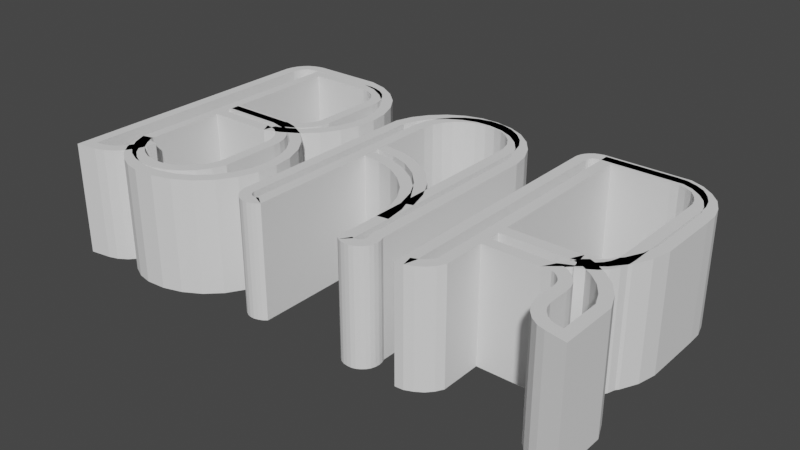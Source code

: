 # Source: bar_solid.blend  (saved by Blender 3.0.42; exported with 4.5.12 LTS)
import bpy
from mathutils import Matrix  # noqa: F401  (used for matrix-valued properties, if any)

bpy.ops.wm.read_factory_settings(use_empty=True)
scene = bpy.context.scene
scene.name = 'Scene'

# ---- collections
col_collection = bpy.data.collections.new('Collection'); scene.collection.children.link(col_collection)

# ---- world
world_world = bpy.data.worlds.new('World'); scene.world = world_world
world_world.use_nodes = True; world_world.node_tree.nodes.clear()
_N = world_world.node_tree.nodes; _L = world_world.node_tree.links
n0 = _N.new('ShaderNodeOutputWorld'); n0.name = 'World Output'; n0.location = (300, 300)
n1 = _N.new('ShaderNodeBackground'); n1.name = 'Background'; n1.location = (10, 300)
n1.inputs[0].default_value = (0.05088, 0.05088, 0.05088, 1.0)
_L.new(n1.outputs[0], n0.inputs[0])
n0.is_active_output = True
world_world.color = (0.05088, 0.05088, 0.05088)
world_world.use_sun_shadow = False
world_world.sun_shadow_jitter_overblur = 0.0

# ---- meshes
me_lantern_ring_assembly_bar_38_extrude_000 = bpy.data.meshes.new('Lantern_Ring_Assembly-bar_38_extrude_000')
me_lantern_ring_assembly_bar_38_extrude_000.from_pydata([(-6.628, -19.6, 5.0), (-7.68, -19.6, 5.0), (-6.628, -19.6, 7.0), (-7.68, -19.6, 7.0), (-6.516, -19.6, 5.0), (-6.516, -19.6, 7.0), (-6.408, -19.57, 5.0), (-6.408, -19.57, 7.0), (-6.309, -19.52, 5.0), (-6.309, -19.52, 7.0), (-6.222, -19.45, 5.0), (-6.222, -19.45, 7.0), (-6.154, -19.36, 5.0), (-6.154, -19.36, 7.0), (-6.106, -19.26, 5.0), (-6.106, -19.26, 7.0), (-6.081, -19.15, 5.0), (-6.081, -19.15, 7.0), (-6.081, -19.04, 5.0), (-6.081, -19.04, 7.0), (-6.081, -18.04, 5.0), (-6.081, -18.04, 7.0), (-6.089, -17.93, 5.0), (-6.089, -17.93, 7.0), (-6.12, -17.83, 5.0), (-6.12, -17.83, 7.0), (-6.174, -17.74, 5.0), (-6.174, -17.74, 7.0), (-6.246, -17.66, 5.0), (-6.246, -17.66, 7.0), (-6.335, -17.6, 5.0), (-6.335, -17.6, 7.0), (-6.434, -17.56, 5.0), (-6.434, -17.56, 7.0), (-6.539, -17.54, 5.0), (-6.539, -17.54, 7.0), (-7.68, -17.54, 5.0), (-7.68, -17.54, 7.0), (-7.68, -21.5, 5.0), (-7.68, -21.5, 7.0), (-7.602, -21.68, 5.0), (-7.602, -21.68, 7.0), (-7.485, -21.83, 5.0), (-7.485, -21.83, 7.0), (-7.334, -21.95, 5.0), (-7.334, -21.95, 7.0), (-7.16, -22.03, 5.0), (-7.16, -22.03, 7.0), (-6.972, -22.07, 5.0), (-6.972, -22.07, 7.0), (-6.78, -22.06, 5.0), (-6.78, -22.06, 7.0), (-6.595, -22.01, 5.0), (-6.595, -22.01, 7.0), (-6.428, -21.91, 5.0), (-6.428, -21.91, 7.0), (-6.289, -21.78, 5.0), (-6.289, -21.78, 7.0), (-6.184, -21.62, 5.0), (-6.184, -21.62, 7.0), (-6.121, -21.44, 5.0), (-6.121, -21.44, 7.0), (-6.121, -20.44, 5.0), (-6.121, -20.44, 7.0), (-6.132, -20.33, 5.0), (-6.132, -20.33, 7.0), (-6.168, -20.22, 5.0), (-6.168, -20.22, 7.0), (-6.227, -20.12, 5.0), (-6.227, -20.12, 7.0), (-6.305, -20.03, 5.0), (-6.305, -20.03, 7.0), (-6.4, -19.96, 5.0), (-6.4, -19.96, 7.0), (-6.507, -19.92, 5.0), (-6.507, -19.92, 7.0), (-6.622, -19.9, 5.0), (-6.622, -19.9, 7.0), (-6.336, -19.8, 5.0), (-6.336, -19.8, 7.0), (-6.079, -19.65, 5.0), (-6.079, -19.65, 7.0), (-5.865, -19.44, 5.0), (-5.865, -19.44, 7.0), (-5.706, -19.18, 5.0), (-5.706, -19.18, 7.0), (-5.61, -18.89, 5.0), (-5.61, -18.89, 7.0), (-5.582, -18.59, 5.0), (-5.582, -18.59, 7.0), (-5.623, -18.3, 5.0), (-5.623, -18.3, 7.0), (-5.732, -18.02, 5.0), (-5.732, -18.02, 7.0), (-5.902, -17.77, 7.0), (-5.902, -17.77, 5.0), (-6.125, -17.57, 5.0), (-6.125, -17.57, 7.0), (-6.389, -17.42, 7.0), (-6.389, -17.42, 5.0), (-6.679, -17.34, 5.0), (-6.679, -17.34, 7.0), (-7.895, -17.34, 5.0), (-7.895, -17.34, 7.0), (-7.965, -17.35, 5.0), (-7.965, -17.35, 7.0), (-8.033, -17.37, 5.0), (-8.033, -17.37, 7.0), (-8.094, -17.4, 5.0), (-8.094, -17.4, 7.0), (-8.146, -17.45, 5.0), (-8.146, -17.45, 7.0), (-8.186, -17.51, 5.0), (-8.186, -17.51, 7.0), (-8.213, -17.58, 5.0), (-8.213, -17.58, 7.0), (-8.226, -17.65, 5.0), (-8.226, -17.65, 7.0), (-8.226, -22.22, 5.0), (-8.226, -22.22, 7.0), (-8.097, -22.2, 5.0), (-8.097, -22.2, 7.0), (-7.975, -22.16, 5.0), (-7.975, -22.16, 7.0), (-7.866, -22.09, 5.0), (-7.866, -22.09, 7.0), (-7.776, -21.99, 5.0), (-7.776, -21.99, 7.0), (-7.71, -21.88, 5.0), (-7.71, -21.88, 7.0), (-7.671, -21.76, 5.0), (-7.671, -21.76, 7.0), (-7.661, -21.63, 5.0), (-7.661, -21.63, 7.0), (-7.637, -21.7, 5.0), (-7.637, -21.7, 7.0), (-7.548, -21.89, 5.0), (-7.548, -21.89, 7.0), (-7.418, -22.05, 5.0), (-7.418, -22.05, 7.0), (-7.255, -22.17, 5.0), (-7.255, -22.17, 7.0), (-7.068, -22.26, 5.0), (-7.068, -22.26, 7.0), (-6.866, -22.3, 7.0), (-6.866, -22.3, 5.0), (-6.564, -22.28, 5.0), (-6.564, -22.28, 7.0), (-6.275, -22.19, 5.0), (-6.275, -22.19, 7.0), (-6.014, -22.04, 5.0), (-6.014, -22.04, 7.0), (-5.797, -21.83, 7.0), (-5.797, -21.83, 5.0), (-5.635, -21.57, 5.0), (-5.635, -21.57, 7.0), (-5.537, -21.29, 5.0), (-5.537, -21.29, 7.0), (-5.51, -20.99, 5.0), (-5.51, -20.99, 7.0), (-5.553, -20.69, 7.0), (-5.553, -20.69, 5.0), (-5.666, -20.41, 5.0), (-5.666, -20.41, 7.0), (-5.842, -20.16, 7.0), (-5.842, -20.16, 5.0), (-6.07, -19.96, 5.0), (-6.07, -19.96, 7.0), (-6.339, -19.82, 5.0), (-6.339, -19.82, 7.0), (-6.632, -19.75, 7.0), (-6.632, -19.75, 5.0), (-7.68, -19.75, 5.0), (-7.68, -19.75, 7.0), (-7.68, -19.9, 5.0), (-7.68, -19.9, 7.0), (-5.081, -18.34, 5.0), (-5.081, -21.8, 5.0), (-5.081, -21.8, 7.0), (-5.081, -18.34, 7.0), (-2.448, -18.53, 5.0), (-2.508, -18.22, 5.0), (-2.448, -18.53, 7.0), (-2.508, -18.22, 7.0), (-2.639, -17.94, 5.0), (-2.639, -17.94, 7.0), (-2.834, -17.69, 5.0), (-2.834, -17.69, 7.0), (-3.082, -17.49, 5.0), (-3.082, -17.49, 7.0), (-3.37, -17.36, 5.0), (-3.37, -17.36, 7.0), (-3.681, -17.3, 5.0), (-3.681, -17.3, 7.0), (-3.997, -17.31, 5.0), (-3.997, -17.31, 7.0), (-4.301, -17.4, 5.0), (-4.301, -17.4, 7.0), (-4.575, -17.56, 7.0), (-4.575, -17.56, 5.0), (-4.805, -17.78, 5.0), (-4.805, -17.78, 7.0), (-4.977, -18.04, 5.0), (-4.977, -18.04, 7.0), (-2.448, -21.76, 7.0), (-2.448, -21.76, 5.0), (-2.956, -22.13, 5.0), (-2.897, -22.18, 5.0), (-2.956, -22.13, 7.0), (-2.897, -22.18, 7.0), (-2.828, -22.21, 5.0), (-2.828, -22.21, 7.0), (-2.754, -22.22, 5.0), (-2.754, -22.22, 7.0), (-2.678, -22.22, 5.0), (-2.678, -22.22, 7.0), (-2.606, -22.2, 5.0), (-2.606, -22.2, 7.0), (-2.54, -22.16, 5.0), (-2.54, -22.16, 7.0), (-2.485, -22.11, 5.0), (-2.485, -22.11, 7.0), (-2.444, -22.05, 5.0), (-2.444, -22.05, 7.0), (-2.419, -21.98, 5.0), (-2.419, -21.98, 7.0), (-2.411, -21.9, 5.0), (-2.411, -21.9, 7.0), (-2.421, -21.83, 5.0), (-2.421, -21.83, 7.0), (-2.956, -18.36, 5.0), (-2.956, -18.36, 7.0), (-2.966, -18.17, 5.0), (-2.966, -18.17, 7.0), (-3.022, -17.98, 5.0), (-3.022, -17.98, 7.0), (-3.119, -17.82, 5.0), (-3.119, -17.82, 7.0), (-3.253, -17.69, 5.0), (-3.253, -17.69, 7.0), (-3.415, -17.59, 5.0), (-3.415, -17.59, 7.0), (-3.596, -17.53, 5.0), (-3.596, -17.53, 7.0), (-3.785, -17.52, 5.0), (-3.785, -17.52, 7.0), (-3.971, -17.56, 5.0), (-3.971, -17.56, 7.0), (-4.143, -17.64, 5.0), (-4.143, -17.64, 7.0), (-4.291, -17.76, 5.0), (-4.291, -17.76, 7.0), (-4.407, -17.91, 5.0), (-4.407, -17.91, 7.0), (-4.482, -18.08, 5.0), (-4.482, -18.08, 7.0), (-4.513, -18.27, 5.0), (-4.513, -18.27, 7.0), (-4.513, -22.09, 5.0), (-4.513, -22.09, 7.0), (-5.084, -21.88, 5.0), (-5.084, -21.88, 7.0), (-5.07, -21.95, 5.0), (-5.07, -21.95, 7.0), (-5.039, -22.02, 5.0), (-5.039, -22.02, 7.0), (-4.993, -22.08, 5.0), (-4.993, -22.08, 7.0), (-4.935, -22.13, 5.0), (-4.935, -22.13, 7.0), (-4.867, -22.17, 5.0), (-4.867, -22.17, 7.0), (-4.793, -22.19, 5.0), (-4.793, -22.19, 7.0), (-4.717, -22.19, 7.0), (-4.717, -22.19, 5.0), (-4.642, -22.17, 5.0), (-4.642, -22.17, 7.0), (-4.573, -22.14, 5.0), (-4.573, -22.14, 7.0), (-3.004, -20.97, 5.0), (-2.956, -21.31, 5.0), (-2.956, -21.31, 7.0), (-3.004, -20.97, 7.0), (-3.125, -20.65, 5.0), (-3.125, -20.65, 7.0), (-3.312, -20.36, 5.0), (-3.312, -20.36, 7.0), (-3.558, -20.13, 5.0), (-3.558, -20.13, 7.0), (-3.85, -19.95, 5.0), (-3.85, -19.95, 7.0), (-4.173, -19.84, 5.0), (-4.173, -19.84, 7.0), (-4.513, -19.8, 7.0), (-4.513, -19.8, 5.0), (-3.065, -20.42, 5.0), (-2.956, -20.77, 5.0), (-2.956, -20.77, 7.0), (-3.065, -20.42, 7.0), (-3.25, -20.1, 5.0), (-3.25, -20.1, 7.0), (-3.502, -19.84, 5.0), (-3.502, -19.84, 7.0), (-3.808, -19.64, 5.0), (-3.808, -19.64, 7.0), (-4.151, -19.52, 5.0), (-4.151, -19.52, 7.0), (-4.513, -19.48, 7.0), (-4.513, -19.48, 5.0), (-1.902, -17.73, 7.0), (-1.902, -22.17, 5.0), (-1.902, -22.17, 7.0), (-1.902, -17.73, 5.0), (-1.577, -17.34, 5.0), (-1.655, -17.36, 5.0), (-1.577, -17.34, 7.0), (-1.655, -17.36, 7.0), (-1.727, -17.39, 5.0), (-1.727, -17.39, 7.0), (-1.79, -17.44, 5.0), (-1.79, -17.44, 7.0), (-1.842, -17.5, 5.0), (-1.842, -17.5, 7.0), (-1.878, -17.57, 5.0), (-1.878, -17.57, 7.0), (-1.899, -17.65, 5.0), (-1.899, -17.65, 7.0), (-0.0548, -17.34, 5.0), (-0.0548, -17.34, 7.0), (0.7667, -18.49, 5.0), (0.757, -18.23, 5.0), (0.7667, -18.49, 7.0), (0.757, -18.23, 7.0), (0.6887, -17.99, 5.0), (0.6887, -17.99, 7.0), (0.5653, -17.76, 5.0), (0.5653, -17.76, 7.0), (0.3937, -17.58, 5.0), (0.3937, -17.58, 7.0), (0.1832, -17.43, 5.0), (0.1832, -17.43, 7.0), (0.7667, -19.6, 5.0), (0.7667, -19.6, 7.0), (-0.2263, -20.84, 5.0), (0.07768, -20.7, 5.0), (-0.2263, -20.84, 7.0), (0.07768, -20.7, 7.0), (0.3413, -20.49, 5.0), (0.3413, -20.49, 7.0), (0.5508, -20.23, 5.0), (0.5508, -20.23, 7.0), (0.6951, -19.93, 5.0), (0.6951, -19.93, 7.0), (-1.318, -20.62, 5.0), (-0.1656, -20.62, 5.0), (-1.318, -20.62, 7.0), (-0.1656, -20.62, 7.0), (-1.318, -20.84, 5.0), (-1.318, -20.84, 7.0), (0.2575, -21.36, 5.0), (0.2453, -21.25, 5.0), (0.2575, -21.36, 7.0), (0.2453, -21.25, 7.0), (0.2099, -21.14, 5.0), (0.2099, -21.14, 7.0), (0.1529, -21.05, 5.0), (0.1529, -21.05, 7.0), (0.07699, -20.97, 5.0), (0.07699, -20.97, 7.0), (-0.0144, -20.9, 5.0), (-0.0144, -20.9, 7.0), (-0.117, -20.86, 5.0), (-0.117, -20.86, 7.0), (0.2575, -21.75, 5.0), (0.2575, -21.75, 7.0), (0.2846, -21.86, 5.0), (0.2846, -21.86, 7.0), (0.3352, -21.95, 5.0), (0.3352, -21.95, 7.0), (0.4064, -22.03, 5.0), (0.4064, -22.03, 7.0), (0.4943, -22.09, 5.0), (0.4943, -22.09, 7.0), (0.5938, -22.12, 5.0), (0.5938, -22.12, 7.0), (0.6993, -22.14, 5.0), (0.6993, -22.14, 7.0), (0.6993, -21.41, 5.0), (0.6993, -21.41, 7.0), (0.6016, -21.18, 5.0), (0.6016, -21.18, 7.0), (0.4592, -20.98, 5.0), (0.4592, -20.98, 7.0), (0.2783, -20.82, 5.0), (0.2783, -20.82, 7.0), (0.06695, -20.69, 5.0), (0.06695, -20.69, 7.0), (-0.05121, -20.6, 5.0), (-0.05121, -20.6, 7.0), (0.05688, -20.56, 5.0), (0.05688, -20.56, 7.0), (0.153, -20.5, 5.0), (0.153, -20.5, 7.0), (0.2321, -20.42, 5.0), (0.2321, -20.42, 7.0), (0.29, -20.32, 5.0), (0.29, -20.32, 7.0), (0.3238, -20.21, 5.0), (0.3238, -20.21, 7.0), (0.3316, -20.09, 5.0), (0.3316, -20.09, 7.0), (0.3316, -18.22, 5.0), (0.3316, -18.22, 7.0), (0.3274, -18.08, 5.0), (0.3274, -18.08, 7.0), (0.2891, -17.94, 5.0), (0.2891, -17.94, 7.0), (0.2189, -17.82, 5.0), (0.2189, -17.82, 7.0), (0.1208, -17.71, 5.0), (0.1208, -17.71, 7.0), (0.0005538, -17.64, 5.0), (0.0005538, -17.64, 7.0), (-0.1348, -17.59, 5.0), (-0.1348, -17.59, 7.0), (-0.2773, -17.58, 5.0), (-0.2773, -17.58, 7.0), (-1.318, -17.58, 5.0), (-1.318, -17.58, 7.0), (-1.318, -21.78, 7.0), (-1.318, -21.78, 5.0), (-1.754, -22.16, 5.0), (-1.754, -22.16, 7.0), (-1.615, -22.1, 5.0), (-1.615, -22.1, 7.0), (-1.491, -22.02, 5.0), (-1.491, -22.02, 7.0), (-1.391, -21.91, 5.0), (-1.391, -21.91, 7.0)], [], [(0, 1, 2), (2, 1, 3), (4, 0, 2), (4, 2, 5), (6, 5, 7), (6, 4, 5), (8, 7, 9), (8, 6, 7), (10, 9, 11), (10, 8, 9), (12, 11, 13), (12, 10, 11), (14, 13, 15), (14, 12, 13), (16, 15, 17), (16, 14, 15), (18, 17, 19), (18, 16, 17), (20, 18, 21), (21, 18, 19), (22, 20, 21), (22, 21, 23), (24, 23, 25), (24, 22, 23), (26, 25, 27), (26, 24, 25), (28, 27, 29), (28, 26, 27), (30, 29, 31), (30, 28, 29), (32, 31, 33), (32, 30, 31), (34, 33, 35), (34, 32, 33), (36, 34, 37), (37, 34, 35), (38, 36, 37), (38, 37, 39), (40, 38, 39), (40, 39, 41), (42, 41, 43), (42, 40, 41), (44, 43, 45), (44, 42, 43), (46, 45, 47), (46, 44, 45), (48, 47, 49), (48, 46, 47), (50, 49, 51), (50, 48, 49), (52, 51, 53), (52, 50, 51), (54, 53, 55), (54, 52, 53), (56, 55, 57), (56, 54, 55), (58, 57, 59), (58, 56, 57), (60, 59, 61), (60, 58, 59), (62, 60, 63), (63, 60, 61), (64, 62, 63), (64, 63, 65), (66, 65, 67), (66, 64, 65), (68, 67, 69), (68, 66, 67), (70, 69, 71), (70, 68, 69), (72, 71, 73), (72, 70, 71), (74, 73, 75), (74, 72, 73), (76, 75, 77), (76, 74, 75), (78, 76, 77), (78, 77, 79), (80, 79, 81), (80, 78, 79), (82, 81, 83), (82, 80, 81), (84, 83, 85), (84, 82, 83), (86, 85, 87), (86, 84, 85), (88, 87, 89), (88, 86, 87), (90, 89, 91), (90, 88, 89), (92, 91, 93), (92, 93, 94), (92, 90, 91), (95, 92, 94), (96, 94, 97), (96, 97, 98), (96, 95, 94), (99, 96, 98), (100, 98, 101), (100, 99, 98), (102, 100, 103), (103, 100, 101), (104, 102, 103), (104, 103, 105), (106, 105, 107), (106, 104, 105), (108, 107, 109), (108, 106, 107), (110, 109, 111), (110, 108, 109), (112, 111, 113), (112, 110, 111), (114, 113, 115), (114, 112, 113), (116, 115, 117), (116, 114, 115), (118, 116, 117), (118, 117, 119), (120, 118, 119), (120, 119, 121), (122, 121, 123), (122, 120, 121), (124, 123, 125), (124, 122, 123), (126, 125, 127), (126, 124, 125), (128, 127, 129), (128, 126, 127), (130, 129, 131), (130, 128, 129), (132, 131, 133), (132, 130, 131), (38, 133, 39), (38, 132, 133), (134, 38, 39), (134, 39, 135), (136, 135, 137), (136, 134, 135), (138, 137, 139), (138, 136, 137), (140, 139, 141), (140, 138, 139), (142, 141, 143), (142, 143, 144), (142, 140, 141), (145, 142, 144), (146, 145, 144), (146, 144, 147), (148, 147, 149), (148, 146, 147), (150, 149, 151), (150, 151, 152), (150, 148, 149), (153, 150, 152), (154, 152, 155), (154, 153, 152), (156, 155, 157), (156, 154, 155), (158, 157, 159), (158, 159, 160), (158, 156, 157), (161, 158, 160), (162, 160, 163), (162, 163, 164), (162, 161, 160), (165, 162, 164), (166, 164, 167), (166, 165, 164), (168, 167, 169), (168, 169, 170), (168, 166, 167), (171, 168, 170), (172, 171, 170), (172, 170, 173), (76, 174, 77), (77, 174, 175), (176, 177, 178), (176, 178, 179), (180, 181, 182), (182, 181, 183), (183, 184, 185), (181, 184, 183), (185, 186, 187), (184, 186, 185), (187, 188, 189), (186, 188, 187), (189, 190, 191), (188, 190, 189), (191, 192, 193), (190, 192, 191), (193, 194, 195), (192, 194, 193), (195, 196, 197), (197, 196, 198), (194, 196, 195), (196, 199, 198), (198, 200, 201), (199, 200, 198), (201, 202, 203), (200, 202, 201), (203, 176, 179), (202, 176, 203), (204, 180, 182), (205, 180, 204), (206, 207, 208), (208, 207, 209), (209, 210, 211), (207, 210, 209), (211, 212, 213), (210, 212, 211), (213, 214, 215), (212, 214, 213), (215, 216, 217), (214, 216, 215), (217, 218, 219), (216, 218, 217), (219, 220, 221), (218, 220, 219), (221, 222, 223), (220, 222, 221), (223, 224, 225), (222, 224, 223), (225, 226, 227), (224, 226, 225), (227, 228, 229), (226, 228, 227), (229, 205, 204), (228, 205, 229), (230, 206, 231), (231, 206, 208), (232, 230, 231), (232, 231, 233), (234, 233, 235), (234, 232, 233), (236, 235, 237), (236, 234, 235), (238, 237, 239), (238, 236, 237), (240, 239, 241), (240, 238, 239), (242, 241, 243), (242, 240, 241), (244, 243, 245), (244, 242, 243), (246, 245, 247), (246, 244, 245), (248, 247, 249), (248, 246, 247), (250, 249, 251), (250, 248, 249), (252, 251, 253), (252, 250, 251), (254, 253, 255), (254, 252, 253), (256, 255, 257), (256, 254, 255), (258, 257, 259), (258, 256, 257), (177, 260, 178), (178, 260, 261), (261, 262, 263), (260, 262, 261), (263, 264, 265), (262, 264, 263), (265, 266, 267), (264, 266, 265), (267, 268, 269), (266, 268, 267), (269, 270, 271), (268, 270, 269), (271, 272, 273), (273, 272, 274), (270, 272, 271), (272, 275, 274), (274, 276, 277), (275, 276, 274), (277, 278, 279), (276, 278, 277), (279, 258, 259), (278, 258, 279), (280, 281, 282), (280, 282, 283), (284, 283, 285), (284, 280, 283), (286, 285, 287), (286, 284, 285), (288, 287, 289), (288, 286, 287), (290, 289, 291), (290, 288, 289), (292, 291, 293), (292, 293, 294), (292, 290, 291), (295, 292, 294), (296, 297, 298), (296, 298, 299), (300, 299, 301), (300, 296, 299), (302, 301, 303), (302, 300, 301), (304, 303, 305), (304, 302, 303), (306, 305, 307), (306, 307, 308), (306, 304, 305), (309, 306, 308), (310, 311, 312), (313, 311, 310), (314, 315, 316), (316, 315, 317), (317, 318, 319), (315, 318, 317), (319, 320, 321), (318, 320, 319), (321, 322, 323), (320, 322, 321), (323, 324, 325), (322, 324, 323), (325, 326, 327), (324, 326, 325), (327, 313, 310), (326, 313, 327), (328, 314, 316), (328, 316, 329), (330, 331, 332), (332, 331, 333), (333, 334, 335), (331, 334, 333), (335, 336, 337), (334, 336, 335), (337, 338, 339), (336, 338, 337), (339, 340, 341), (338, 340, 339), (341, 328, 329), (340, 328, 341), (342, 330, 332), (342, 332, 343), (344, 345, 346), (346, 345, 347), (347, 348, 349), (345, 348, 347), (349, 350, 351), (348, 350, 349), (351, 352, 353), (350, 352, 351), (353, 342, 343), (352, 342, 353), (354, 355, 356), (356, 355, 357), (344, 358, 359), (344, 359, 346), (360, 361, 362), (362, 361, 363), (363, 364, 365), (361, 364, 363), (365, 366, 367), (364, 366, 365), (367, 368, 369), (366, 368, 367), (369, 370, 371), (368, 370, 369), (371, 372, 373), (370, 372, 371), (373, 344, 346), (372, 344, 373), (374, 360, 362), (374, 362, 375), (376, 374, 375), (376, 375, 377), (378, 377, 379), (378, 376, 377), (380, 379, 381), (380, 378, 379), (382, 381, 383), (382, 380, 381), (384, 383, 385), (384, 382, 383), (386, 385, 387), (386, 384, 385), (388, 386, 389), (389, 386, 387), (390, 388, 389), (390, 389, 391), (392, 391, 393), (392, 390, 391), (394, 393, 395), (394, 392, 393), (396, 395, 397), (396, 394, 395), (355, 397, 357), (355, 396, 397), (398, 355, 357), (398, 357, 399), (400, 399, 401), (400, 398, 399), (402, 401, 403), (402, 400, 401), (404, 403, 405), (404, 402, 403), (406, 405, 407), (406, 404, 405), (408, 407, 409), (408, 406, 407), (410, 409, 411), (410, 408, 409), (412, 410, 413), (413, 410, 411), (414, 412, 413), (414, 413, 415), (416, 415, 417), (416, 414, 415), (418, 417, 419), (418, 416, 417), (420, 419, 421), (420, 418, 419), (422, 421, 423), (422, 420, 421), (424, 423, 425), (424, 422, 423), (426, 425, 427), (426, 424, 425), (428, 426, 429), (429, 426, 427), (430, 428, 429), (431, 428, 430), (311, 432, 312), (312, 432, 433), (433, 434, 435), (432, 434, 433), (435, 436, 437), (434, 436, 435), (437, 438, 439), (436, 438, 437), (439, 431, 430), (438, 431, 439)])
me_lantern_ring_assembly_bar_38_extrude_000.use_remesh_fix_poles = True
me_lantern_ring_assembly_bar_38_extrude_000.use_remesh_preserve_attributes = False
me_lantern_ring_assembly_bar_38_extrude_000.update()

# ---- objects
ob_lantern_ring_assembly_bar_38_extrude_000 = bpy.data.objects.new('Lantern_Ring_Assembly-bar_38_extrude_000', me_lantern_ring_assembly_bar_38_extrude_000)

# ---- transforms, parenting, visibility, modifiers, constraints
ob_lantern_ring_assembly_bar_38_extrude_000.location = (0.0, 0.0, 0.0)
_m = ob_lantern_ring_assembly_bar_38_extrude_000.modifiers.new('Solidify', 'SOLIDIFY')
_m.thickness = 0.2
_m.use_even_offset = True
_m.use_quality_normals = True
_m.nonmanifold_thickness_mode = 'EVEN'
_m.nonmanifold_boundary_mode = 'ROUND'

# ---- collection membership
col_collection.objects.link(ob_lantern_ring_assembly_bar_38_extrude_000)

# ---- scene / render settings (as saved in the file)
scene.frame_start = 1; scene.frame_end = 250; scene.frame_set(1)
scene.render.engine = 'BLENDER_EEVEE_NEXT'
scene.cycles.sampling_pattern = 'TABULATED_SOBOL'
scene.cycles.use_light_tree = False
scene.view_settings.view_transform = 'Filmic'
bpy.context.view_layer.update()

# ---- added for rendering (the .blend has no active camera and no usable light): camera, sun
cam_auto = bpy.data.cameras.new('AutoCamera')
cam_auto.lens = 50.0
cam_auto.sensor_width = 36.0
cam_auto.clip_end = 1000.0
ob_auto_camera = bpy.data.objects.new('AutoCamera', cam_auto)
scene.collection.objects.link(ob_auto_camera)
ob_auto_camera.location = (6.35893, -31.9645, 14.0977)
ob_auto_camera.rotation_euler = (1.09748, -7.21219e-08, 0.694738)
scene.camera = ob_auto_camera
light_auto_sun = bpy.data.lights.new('AutoSun', 'SUN')
light_auto_sun.energy = 3.0
light_auto_sun.angle = 0.0523599
ob_auto_sun = bpy.data.objects.new('AutoSun', light_auto_sun)
scene.collection.objects.link(ob_auto_sun)
ob_auto_sun.rotation_euler = (0.872665, 0.174533, 0.523599)
bpy.context.view_layer.update()
